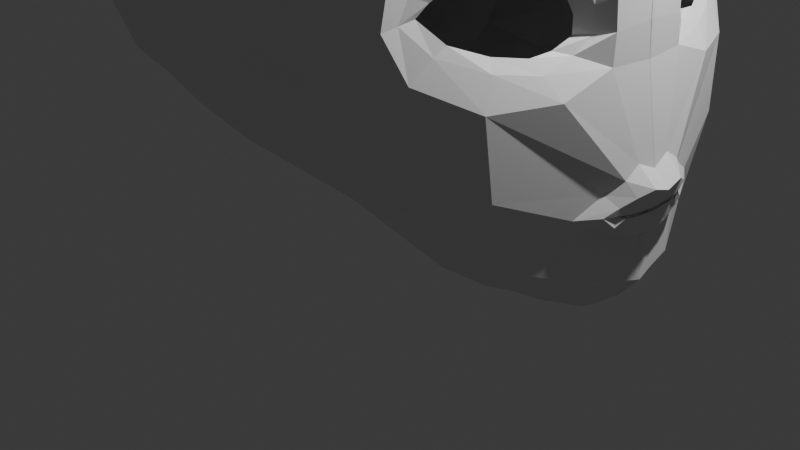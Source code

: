 # Source: Head.blend  (saved by Blender 4.4.32; exported with 4.5.12 LTS)
import bpy
from mathutils import Matrix  # noqa: F401  (used for matrix-valued properties, if any)

bpy.ops.wm.read_factory_settings(use_empty=True)
scene = bpy.context.scene
scene.name = 'Scene'

# ---- collections
col_collection = bpy.data.collections.new('Collection'); scene.collection.children.link(col_collection)

# ---- materials (node trees are filled in below, after node groups)
mat_material = bpy.data.materials.new('Material')
mat_material.alpha_threshold = 0.0
mat_material.roughness = 0.5
mat_material.line_color = (0.0, 0.0, 0.0, 1.0)

# ---- material node trees
mat_material.use_nodes = True; mat_material.node_tree.nodes.clear()
_N = mat_material.node_tree.nodes; _L = mat_material.node_tree.links
n0 = _N.new('ShaderNodeOutputMaterial'); n0.name = 'Material Output'; n0.location = (300, 300)
n1 = _N.new('ShaderNodeBsdfPrincipled'); n1.name = 'Principled BSDF'; n1.location = (10, 300)
n1.inputs[3].default_value = 1.45
_L.new(n1.outputs[0], n0.inputs[0])
n0.is_active_output = True

# ---- world
world_world = bpy.data.worlds.new('World'); scene.world = world_world
world_world.use_nodes = True; world_world.node_tree.nodes.clear()
_N = world_world.node_tree.nodes; _L = world_world.node_tree.links
n0 = _N.new('ShaderNodeOutputWorld'); n0.name = 'World Output'; n0.location = (300, 300)
n1 = _N.new('ShaderNodeBackground'); n1.name = 'Background'; n1.location = (10, 300)
n1.inputs[0].default_value = (0.05088, 0.05088, 0.05088, 1.0)
_L.new(n1.outputs[0], n0.inputs[0])
n0.is_active_output = True
world_world.color = (0.05088, 0.05088, 0.05088)
world_world.sun_shadow_jitter_overblur = 0.0

# ---- cameras
cam_camera = bpy.data.cameras.new('Camera')
cam_camera.clip_end = 100.0
cam_camera.ortho_scale = 7.314

# ---- lights
light_light = bpy.data.lights.new('Light', 'POINT')
light_light.energy = 1000.0
light_light.shadow_soft_size = 0.1

# ---- meshes
me_cube = bpy.data.meshes.new('Cube')
me_cube.from_pydata([(1.015, 1.028, 0.8949), (1.219, 0.7427, -1.407), (-1.0, 1.0, 1.008), (-0.8691, 1.0, -0.759), (-0.9787, 0.7623, -0.8793), (-1.042, 0.4841, -0.9285), (-1.087, 0.0, -0.9501), (0.9872, 0.8696, -1.287), (0.5288, 0.9934, -1.098), (0.0828, 1.118, -0.9917), (-0.3318, 1.103, -0.9206), (-0.6225, 1.029, -0.8168), (1.114, 1.123, 0.6632), (1.204, 1.163, 0.1576), (1.221, 1.25, -0.1768), (1.26, 1.132, -0.4156), (1.254, 0.8973, -1.161), (-1.113, 1.123, 0.7264), (-1.176, 1.199, 0.4235), (-1.151, 1.234, -0.02407), (-1.135, 1.198, -0.2975), (-1.015, 1.123, -0.5705), (1.066, 0.7754, 1.035), (1.155, 0.4987, 1.135), (1.181, 0.0, 1.16), (-1.225, 0.0, 1.233), (-1.199, 0.4183, 1.207), (-1.123, 0.6912, 1.131), (-0.6493, 1.123, 1.095), (-0.3494, 1.199, 1.139), (-0.02424, 1.183, 1.16), (0.3286, 1.199, 1.134), (0.6787, 1.101, 1.056), (1.594, -0.00785, -1.7), (1.569, 0.2441, -1.679), (1.449, 0.4545, -1.603), (-0.6741, 1.247, -0.66), (-0.3522, 1.272, -0.7126), (0.04522, 1.235, -0.78), (0.4938, 1.205, -0.8468), (0.8898, 1.121, -0.9751), (-0.7806, 1.321, -0.3211), (-0.4213, 1.376, -0.3459), (0.009084, 1.36, -0.3778), (0.4886, 1.315, -0.4111), (0.9021, 1.296, -0.4504), (-0.8548, 1.35, -0.0717), (-0.4353, 1.433, -0.06826), (-0.004387, 1.414, -0.08847), (0.4846, 1.432, -0.1393), (0.9031, 1.361, -0.168), (-0.8133, 1.297, 0.4805), (-0.4228, 1.357, 0.503), (1.863e-09, 1.343, 0.5181), (0.4348, 1.357, 0.4911), (0.8364, 1.305, 0.3879), (-0.7232, 1.256, 0.8087), (-0.3963, 1.282, 0.8697), (-0.01241, 1.266, 0.8924), (0.39, 1.282, 0.866), (0.7691, 1.256, 0.7668), (1.513, 0.5988, -1.398), (1.676, 0.2625, -1.509), (1.716, 0.0, -1.56), (1.459, 0.8811, -0.5533), (1.599, 0.5409, -0.5453), (1.647, -0.004862, -0.4537), (1.212, 1.206, -0.009586), (1.474, 0.3583, -0.3103), (1.625, -0.004499, -0.04513), (1.365, 0.8381, 0.2892), (1.52, 0.5142, 0.2962), (1.572, -0.006369, 0.2887), (1.298, 0.8173, 0.69), (1.335, 0.5298, 0.7517), (1.374, 0.0, 0.7744), (-0.6706, 0.7837, -1.015), (-0.7482, 0.468, -1.133), (-0.7746, 0.0, -1.174), (-0.3497, 0.8445, -1.135), (-0.4076, 0.5016, -1.291), (-0.4271, 0.0, -1.344), (0.07309, 0.8424, -1.182), (0.06857, 0.5647, -1.367), (0.06736, 0.1183, -1.426), (0.5573, 0.7557, -1.321), (0.5842, 0.5016, -1.546), (0.594, 0.0, -1.598), (1.032, 0.6855, -1.506), (1.121, 0.468, -1.656), (1.147, 0.0, -1.695), (-1.344, 0.0, -0.7786), (-1.305, 0.468, -0.7502), (-1.196, 0.7837, -0.6805), (-1.563, 0.0, -0.489), (-1.511, 0.5016, -0.472), (-1.387, 0.8269, -0.3127), (-1.647, 0.0, 0.01919), (-1.589, 0.5137, 0.02055), (-1.426, 0.8624, -0.0004922), (-1.629, 0.0, 0.5768), (-1.576, 0.5016, 0.5593), (-1.422, 0.8445, 0.5069), (-1.449, 0.0, 0.9558), (-1.41, 0.468, 0.9293), (-1.296, 0.7837, 0.8513), (0.7314, 0.793, 1.264), (0.866, 0.468, 1.357), (0.892, 0.0, 1.396), (0.4108, 0.8445, 1.381), (0.4623, 0.5016, 1.536), (0.4799, 0.0, 1.588), (-0.02424, 0.8708, 1.435), (-0.02424, 0.5647, 1.608), (-0.01383, 0.006987, 1.702), (-0.4412, 0.8445, 1.384), (-0.4983, 0.5016, 1.538), (-0.5176, 0.0, 1.59), (-0.7695, 0.7837, 1.277), (-0.8441, 0.468, 1.39), (-0.8694, 0.0, 1.428), (-1.075, 0.211, -0.9372), (1.168, 0.2429, 1.147), (-1.212, 0.211, 1.22), (1.582, 0.1417, -1.692), (1.698, 0.1066, -1.536), (1.626, 0.2493, -0.4457), (1.614, 0.2395, -0.1336), (1.555, 0.2595, 0.1373), (1.354, 0.2456, 0.7627), (-0.7614, 0.2291, -1.153), (-0.4174, 0.2414, -1.317), (0.06796, 0.332, -1.396), (0.5891, 0.2415, -1.572), (1.134, 0.2291, -1.675), (-1.324, 0.2291, -0.7644), (-1.537, 0.2414, -0.4805), (-1.618, 0.246, 0.01987), (-1.602, 0.2414, 0.568), (-1.43, 0.2291, 0.9426), (0.879, 0.2291, 1.377), (0.4711, 0.2414, 1.562), (-0.02424, 0.332, 1.638), (-0.5079, 0.2414, 1.564), (-0.8567, 0.2292, 1.409), (1.28, 0.9407, -0.04205), (1.221, 1.061, -0.1538), (1.282, 0.9368, -0.276), (1.372, 0.7694, -0.3406), (1.449, 0.6076, -0.366), (1.622, 0.2366, -0.2892), (1.641, -0.01216, -0.2711), (1.352, 0.7979, 0.02902), (1.425, 0.6068, 0.04749), (1.471, 0.4892, -0.3525), (1.477, 0.3639, -0.2159), (1.451, 0.4469, -0.03924), (-1.167, 1.212, 0.2278), (-0.8693, 1.326, 0.2002), (-0.4295, 1.395, 0.2068), (-0.005679, 1.38, 0.1832), (0.4689, 1.402, 0.1133), (0.8524, 1.336, 0.07782), (-1.638, 0.0, 0.298), (-1.583, 0.5077, 0.2899), (-1.422, 0.8553, 0.2663), (-1.61, 0.2437, 0.294), (1.25, 1.011, -0.09053), (1.543, 0.3055, -0.1711), (1.276, 1.009, -0.3161), (1.335, 0.818, 0.1171), (1.221, 1.155, -0.1653), (1.265, 1.018, 0.03641), (1.526, 0.4077, -0.3778), (1.512, 0.5882, -0.4326), (1.547, 0.3028, -0.3056), (1.489, 0.3836, 0.03732), (1.416, 0.8005, -0.4009), (1.449, 0.5605, 0.1298), (1.231, 1.108, -0.05006), (1.721, 0.2616, -1.19), (1.732, 0.2094, -1.219), (1.744, 0.1134, -1.262), (1.753, 0.0, -1.275), (1.73, 0.2473, -1.091), (1.774, 0.1722, -1.048), (1.815, 0.09865, -1.014), (1.819, 0.0, -1.044), (1.257, 1.052, -0.8461), (-1.062, 1.161, -0.4791), (-0.7147, 1.288, -0.5298), (-0.3868, 1.329, -0.5176), (0.03252, 1.317, -0.5787), (0.4943, 1.329, -0.628), (0.896, 1.237, -0.6964), (1.481, 0.8416, -0.9641), (-1.454, 0.0, -0.6338), (-1.408, 0.4848, -0.6111), (-1.276, 0.8141, -0.5488), (-1.431, 0.2353, -0.6225), (1.698, 0.3237, -1.129), (1.63, 0.3521, -1.207), (1.664, 0.2899, -1.031), (1.717, 0.111, -0.9132), (1.718, 0.2018, -0.9722), (1.733, -0.003037, -0.9619), (1.664, 0.2373, -1.27), (1.681, 0.1182, -1.313), (1.694, -0.003721, -1.322), (1.617, 0.4439, -1.129), (1.774, 0.0, -1.132), (1.758, 0.1638, -1.153), (1.769, 0.09822, -1.133), (1.764, 0.09948, -1.156), (1.769, 0.0, -1.158), (1.76, 0.1625, -1.132), (1.743, 0.2119, -1.15), (1.709, 0.2411, -1.14), (1.743, 0.2024, -1.133)], [], [(105, 27, 2, 17), (60, 32, 0, 12), (7, 40, 16, 1), (194, 45, 15, 188), (45, 50, 14, 15), (162, 55, 13, 67), (55, 60, 12, 13), (3, 21, 36, 11), (11, 36, 37, 10), (10, 37, 38, 9), (9, 38, 39, 8), (8, 39, 40, 7), (189, 20, 41, 190), (190, 41, 42, 191), (191, 42, 43, 192), (192, 43, 44, 193), (193, 44, 45, 194), (20, 19, 46, 41), (41, 46, 47, 42), (42, 47, 48, 43), (43, 48, 49, 44), (44, 49, 50, 45), (157, 18, 51, 158), (158, 51, 52, 159), (159, 52, 53, 160), (160, 53, 54, 161), (161, 54, 55, 162), (18, 17, 56, 51), (51, 56, 57, 52), (52, 57, 58, 53), (53, 58, 59, 54), (54, 59, 60, 55), (17, 2, 28, 56), (56, 28, 29, 57), (57, 29, 30, 58), (58, 30, 31, 59), (59, 31, 32, 60), (1, 16, 61, 35), (35, 61, 62, 34), (124, 125, 63, 33), (188, 15, 64, 195), (203, 205, 187, 186), (204, 203, 186, 185), (177, 169, 147, 148), (176, 168, 155, 156), (150, 127, 69, 151), (169, 171, 146, 147), (172, 170, 152, 145), (127, 128, 72, 69), (13, 12, 73, 70), (70, 73, 74, 71), (128, 129, 75, 72), (12, 0, 22, 73), (73, 22, 23, 74), (129, 122, 24, 75), (3, 11, 76, 4), (4, 76, 77, 5), (121, 130, 78, 6), (11, 10, 79, 76), (76, 79, 80, 77), (130, 131, 81, 78), (10, 9, 82, 79), (79, 82, 83, 80), (131, 132, 84, 81), (9, 8, 85, 82), (82, 85, 86, 83), (132, 133, 87, 84), (8, 7, 88, 85), (85, 88, 89, 86), (133, 134, 90, 87), (7, 1, 35, 88), (88, 35, 34, 89), (134, 124, 33, 90), (4, 93, 21, 3), (198, 96, 20, 189), (96, 99, 19, 20), (165, 102, 18, 157), (102, 105, 17, 18), (121, 135, 92, 5), (5, 92, 93, 4), (199, 136, 95, 197), (197, 95, 96, 198), (136, 137, 98, 95), (95, 98, 99, 96), (166, 138, 101, 164), (164, 101, 102, 165), (138, 139, 104, 101), (101, 104, 105, 102), (139, 123, 26, 104), (104, 26, 27, 105), (0, 32, 106, 22), (22, 106, 107, 23), (122, 140, 108, 24), (32, 31, 109, 106), (106, 109, 110, 107), (140, 141, 111, 108), (31, 30, 112, 109), (109, 112, 113, 110), (141, 142, 114, 111), (30, 29, 115, 112), (112, 115, 116, 113), (142, 143, 117, 114), (29, 28, 118, 115), (115, 118, 119, 116), (143, 144, 120, 117), (28, 2, 27, 118), (118, 27, 26, 119), (144, 123, 25, 120), (119, 26, 123, 144), (116, 119, 144, 143), (113, 116, 143, 142), (110, 113, 142, 141), (107, 110, 141, 140), (23, 107, 140, 122), (103, 25, 123, 139), (100, 103, 139, 138), (163, 100, 138, 166), (94, 97, 137, 136), (196, 94, 136, 199), (6, 91, 135, 121), (89, 34, 124, 134), (86, 89, 134, 133), (83, 86, 133, 132), (80, 83, 132, 131), (77, 80, 131, 130), (5, 77, 130, 121), (74, 23, 122, 129), (71, 74, 129, 128), (179, 172, 145, 167), (173, 174, 149, 154), (209, 202, 184, 200), (34, 62, 125, 124), (137, 166, 164, 98), (98, 164, 165, 99), (97, 163, 166, 137), (171, 179, 167, 146), (126, 150, 151, 66), (168, 175, 68, 155), (178, 176, 156, 153), (170, 178, 153, 152), (175, 173, 154, 68), (174, 177, 148, 149), (99, 165, 157, 19), (49, 161, 162, 50), (48, 160, 161, 49), (47, 159, 160, 48), (46, 158, 159, 47), (19, 157, 158, 46), (50, 162, 67, 14), (65, 64, 177, 174), (150, 126, 173, 175), (70, 71, 178, 170), (71, 128, 176, 178), (127, 150, 175, 168), (14, 67, 179, 171), (126, 65, 174, 173), (67, 13, 172, 179), (13, 70, 170, 172), (15, 14, 171, 169), (128, 127, 168, 176), (64, 15, 169, 177), (206, 201, 180, 181), (207, 206, 181, 182), (202, 204, 185, 184), (208, 207, 182, 183), (181, 211, 213, 182), (182, 213, 214, 183), (201, 209, 200, 180), (91, 196, 199, 135), (92, 197, 198, 93), (135, 199, 197, 92), (93, 198, 189, 21), (16, 188, 195, 61), (39, 193, 194, 40), (38, 192, 193, 39), (37, 191, 192, 38), (36, 190, 191, 37), (21, 189, 190, 36), (40, 194, 188, 16), (61, 195, 209, 201), (63, 125, 207, 208), (64, 65, 204, 202), (125, 62, 206, 207), (62, 61, 201, 206), (195, 64, 202, 209), (65, 126, 203, 204), (126, 66, 205, 203), (210, 212, 186, 187), (212, 215, 185, 186), (216, 211, 181, 180), (217, 216, 180, 200), (218, 217, 200, 184), (184, 185, 215, 218)])
_uv = me_cube.uv_layers.new(name='UVMap')
_uv.uv.foreach_set('vector', [0.5833, 0.2083, 0.625, 0.2083, 0.625, 0.25, 0.5833, 0.25, 0.5833, 0.4583, 0.625, 0.4519, 0.6156, 0.5, 0.5833, 0.5, 0.375, 0.4583, 0.4167, 0.4583, 0.4167, 0.5, 0.375, 0.5, 0.4375, 0.4583, 0.4583, 0.4583, 0.4583, 0.5, 0.4375, 0.5, 0.4583, 0.4583, 0.5, 0.4583, 0.5, 0.5, 0.4583, 0.5, 0.5208, 0.4583, 0.5417, 0.4583, 0.5417, 0.5, 0.5208, 0.5, 0.5417, 0.4583, 0.5833, 0.4583, 0.5833, 0.5, 0.5417, 0.5, 0.375, 0.25, 0.4167, 0.25, 0.4167, 0.2917, 0.375, 0.2917, 0.375, 0.2917, 0.4167, 0.2917, 0.4167, 0.3333, 0.375, 0.3333, 0.375, 0.3333, 0.4167, 0.3333, 0.4167, 0.375, 0.375, 0.375, 0.375, 0.375, 0.4167, 0.375, 0.4167, 0.4167, 0.375, 0.4167, 0.375, 0.4167, 0.4167, 0.4167, 0.4167, 0.4583, 0.375, 0.4583, 0.4375, 0.25, 0.4583, 0.25, 0.4583, 0.2917, 0.4375, 0.2917, 0.4375, 0.2917, 0.4583, 0.2917, 0.4583, 0.3333, 0.4375, 0.3333, 0.4375, 0.3333, 0.4583, 0.3333, 0.4583, 0.375, 0.4375, 0.375, 0.4375, 0.375, 0.4583, 0.375, 0.4583, 0.4167, 0.4375, 0.4167, 0.4375, 0.4167, 0.4583, 0.4167, 0.4583, 0.4583, 0.4375, 0.4583, 0.4583, 0.25, 0.5, 0.25, 0.5, 0.2917, 0.4583, 0.2917, 0.4583, 0.2917, 0.5, 0.2917, 0.5, 0.3333, 0.4583, 0.3333, 0.4583, 0.3333, 0.5, 0.3333, 0.5, 0.375, 0.4583, 0.375, 0.4583, 0.375, 0.5, 0.375, 0.5, 0.4167, 0.4583, 0.4167, 0.4583, 0.4167, 0.5, 0.4167, 0.5, 0.4583, 0.4583, 0.4583, 0.5208, 0.25, 0.5417, 0.25, 0.5417, 0.2917, 0.5208, 0.2917, 0.5208, 0.2917, 0.5417, 0.2917, 0.5417, 0.3333, 0.5208, 0.3333, 0.5208, 0.3333, 0.5417, 0.3333, 0.5417, 0.375, 0.5208, 0.375, 0.5208, 0.375, 0.5417, 0.375, 0.5417, 0.4167, 0.5208, 0.4167, 0.5208, 0.4167, 0.5417, 0.4167, 0.5417, 0.4583, 0.5208, 0.4583, 0.5417, 0.25, 0.5833, 0.25, 0.5833, 0.2917, 0.5417, 0.2917, 0.5417, 0.2917, 0.5833, 0.2917, 0.5833, 0.3333, 0.5417, 0.3333, 0.5417, 0.3333, 0.5833, 0.3333, 0.5833, 0.375, 0.5417, 0.375, 0.5417, 0.375, 0.5833, 0.375, 0.5833, 0.4167, 0.5417, 0.4167, 0.5417, 0.4167, 0.5833, 0.4167, 0.5833, 0.4583, 0.5417, 0.4583, 0.5833, 0.25, 0.625, 0.25, 0.625, 0.2917, 0.5833, 0.2917, 0.5833, 0.2917, 0.625, 0.2917, 0.625, 0.3333, 0.5833, 0.3333, 0.5833, 0.3333, 0.625, 0.3333, 0.625, 0.375, 0.5833, 0.375, 0.5833, 0.375, 0.625, 0.375, 0.625, 0.4167, 0.5833, 0.4167, 0.5833, 0.4167, 0.625, 0.4167, 0.625, 0.4519, 0.5833, 0.4583, 0.375, 0.5, 0.4167, 0.5, 0.4167, 0.5417, 0.375, 0.5417, 0.375, 0.5417, 0.4167, 0.5417, 0.4167, 0.5833, 0.375, 0.5833, 0.375, 0.6042, 0.4167, 0.6042, 0.4167, 0.625, 0.375, 0.625, 0.4375, 0.5, 0.4583, 0.5, 0.4583, 0.5417, 0.4375, 0.5417, 0.4583, 0.6042, 0.4583, 0.625, 0.4583, 0.625, 0.4583, 0.6042, 0.4583, 0.5833, 0.4583, 0.6042, 0.4583, 0.6042, 0.4583, 0.5833, 0.4583, 0.5417, 0.4583, 0.5, 0.4583, 0.5, 0.4583, 0.5417, 0.5417, 0.6042, 0.5, 0.6042, 0.5, 0.6042, 0.5417, 0.6042, 0.4792, 0.6042, 0.5, 0.6042, 0.5, 0.625, 0.4792, 0.625, 0.4583, 0.5, 0.5, 0.5, 0.5, 0.5, 0.4583, 0.5, 0.5417, 0.5, 0.5417, 0.5417, 0.5417, 0.5417, 0.5417, 0.5, 0.5, 0.6042, 0.5417, 0.6042, 0.5417, 0.625, 0.5, 0.625, 0.5417, 0.5, 0.5833, 0.5, 0.5833, 0.5417, 0.5417, 0.5417, 0.5417, 0.5417, 0.5833, 0.5417, 0.5833, 0.5833, 0.5417, 0.5833, 0.5417, 0.6042, 0.5833, 0.6042, 0.5833, 0.625, 0.5417, 0.625, 0.5833, 0.5, 0.6156, 0.5, 0.625, 0.5314, 0.5833, 0.5417, 0.5833, 0.5417, 0.625, 0.5314, 0.625, 0.5833, 0.5833, 0.5833, 0.5833, 0.6042, 0.625, 0.6042, 0.625, 0.625, 0.5833, 0.625, 0.125, 0.5, 0.1667, 0.5, 0.1667, 0.5417, 0.125, 0.5417, 0.125, 0.5417, 0.1667, 0.5417, 0.1667, 0.5833, 0.125, 0.5833, 0.125, 0.6042, 0.1667, 0.6042, 0.1667, 0.625, 0.125, 0.625, 0.1667, 0.5, 0.2083, 0.5, 0.2083, 0.5417, 0.1667, 0.5417, 0.1667, 0.5417, 0.2083, 0.5417, 0.2083, 0.5833, 0.1667, 0.5833, 0.1667, 0.6042, 0.2083, 0.6042, 0.2083, 0.625, 0.1667, 0.625, 0.2083, 0.5, 0.25, 0.5, 0.25, 0.5417, 0.2083, 0.5417, 0.2083, 0.5417, 0.25, 0.5417, 0.25, 0.5833, 0.2083, 0.5833, 0.2083, 0.6042, 0.25, 0.6042, 0.25, 0.625, 0.2083, 0.625, 0.25, 0.5, 0.2917, 0.5, 0.2917, 0.5417, 0.25, 0.5417, 0.25, 0.5417, 0.2917, 0.5417, 0.2917, 0.5833, 0.25, 0.5833, 0.25, 0.6042, 0.2917, 0.6042, 0.2917, 0.625, 0.25, 0.625, 0.2917, 0.5, 0.3333, 0.5, 0.3333, 0.5417, 0.2917, 0.5417, 0.2917, 0.5417, 0.3333, 0.5417, 0.3333, 0.5833, 0.2917, 0.5833, 0.2917, 0.6042, 0.3333, 0.6042, 0.3333, 0.625, 0.2917, 0.625, 0.3333, 0.5, 0.375, 0.5, 0.375, 0.5417, 0.3333, 0.5417, 0.3333, 0.5417, 0.375, 0.5417, 0.375, 0.5833, 0.3333, 0.5833, 0.3333, 0.6042, 0.375, 0.6042, 0.375, 0.625, 0.3333, 0.625, 0.375, 0.2083, 0.4167, 0.2083, 0.4167, 0.25, 0.375, 0.25, 0.4375, 0.2083, 0.4583, 0.2083, 0.4583, 0.25, 0.4375, 0.25, 0.4583, 0.2083, 0.5, 0.2083, 0.5, 0.25, 0.4583, 0.25, 0.5208, 0.2083, 0.5417, 0.2083, 0.5417, 0.25, 0.5208, 0.25, 0.5417, 0.2083, 0.5833, 0.2083, 0.5833, 0.25, 0.5417, 0.25, 0.375, 0.1458, 0.4167, 0.1458, 0.4167, 0.1667, 0.375, 0.1667, 0.375, 0.1667, 0.4167, 0.1667, 0.4167, 0.2083, 0.375, 0.2083, 0.4375, 0.1458, 0.4583, 0.1458, 0.4583, 0.1667, 0.4375, 0.1667, 0.4375, 0.1667, 0.4583, 0.1667, 0.4583, 0.2083, 0.4375, 0.2083, 0.4583, 0.1458, 0.5, 0.1458, 0.5, 0.1667, 0.4583, 0.1667, 0.4583, 0.1667, 0.5, 0.1667, 0.5, 0.2083, 0.4583, 0.2083, 0.5208, 0.1458, 0.5417, 0.1458, 0.5417, 0.1667, 0.5208, 0.1667, 0.5208, 0.1667, 0.5417, 0.1667, 0.5417, 0.2083, 0.5208, 0.2083, 0.5417, 0.1458, 0.5833, 0.1458, 0.5833, 0.1667, 0.5417, 0.1667, 0.5417, 0.1667, 0.5833, 0.1667, 0.5833, 0.2083, 0.5417, 0.2083, 0.5833, 0.1458, 0.625, 0.1458, 0.625, 0.1667, 0.5833, 0.1667, 0.5833, 0.1667, 0.625, 0.1667, 0.625, 0.2083, 0.5833, 0.2083, 0.6156, 0.5, 0.6731, 0.5, 0.6731, 0.5417, 0.625, 0.5314, 0.625, 0.5314, 0.6731, 0.5417, 0.6667, 0.5833, 0.625, 0.5833, 0.625, 0.6042, 0.6667, 0.6042, 0.6667, 0.625, 0.625, 0.625, 0.6731, 0.5, 0.7083, 0.5, 0.7083, 0.5417, 0.6731, 0.5417, 0.6731, 0.5417, 0.7083, 0.5417, 0.7083, 0.5833, 0.6667, 0.5833, 0.6667, 0.6042, 0.7083, 0.6042, 0.7083, 0.625, 0.6667, 0.625, 0.7083, 0.5, 0.75, 0.5, 0.75, 0.5417, 0.7083, 0.5417, 0.7083, 0.5417, 0.75, 0.5417, 0.75, 0.5833, 0.7083, 0.5833, 0.7083, 0.6042, 0.75, 0.6042, 0.75, 0.625, 0.7083, 0.625, 0.75, 0.5, 0.7917, 0.5, 0.7917, 0.5417, 0.75, 0.5417, 0.75, 0.5417, 0.7917, 0.5417, 0.7917, 0.5833, 0.75, 0.5833, 0.75, 0.6042, 0.7917, 0.6042, 0.7917, 0.625, 0.75, 0.625, 0.7917, 0.5, 0.8333, 0.5, 0.8333, 0.5417, 0.7917, 0.5417, 0.7917, 0.5417, 0.8333, 0.5417, 0.8333, 0.5833, 0.7917, 0.5833, 0.7917, 0.6042, 0.8333, 0.6042, 0.8333, 0.625, 0.7917, 0.625, 0.8333, 0.5, 0.875, 0.5, 0.875, 0.5417, 0.8333, 0.5417, 0.8333, 0.5417, 0.875, 0.5417, 0.875, 0.5833, 0.8333, 0.5833, 0.8333, 0.6042, 0.875, 0.6042, 0.875, 0.625, 0.8333, 0.625, 0.8333, 0.5833, 0.875, 0.5833, 0.875, 0.6042, 0.8333, 0.6042, 0.7917, 0.5833, 0.8333, 0.5833, 0.8333, 0.6042, 0.7917, 0.6042, 0.75, 0.5833, 0.7917, 0.5833, 0.7917, 0.6042, 0.75, 0.6042, 0.7083, 0.5833, 0.75, 0.5833, 0.75, 0.6042, 0.7083, 0.6042, 0.6667, 0.5833, 0.7083, 0.5833, 0.7083, 0.6042, 0.6667, 0.6042, 0.625, 0.5833, 0.6667, 0.5833, 0.6667, 0.6042, 0.625, 0.6042, 0.5833, 0.125, 0.625, 0.125, 0.625, 0.1458, 0.5833, 0.1458, 0.5417, 0.125, 0.5833, 0.125, 0.5833, 0.1458, 0.5417, 0.1458, 0.5208, 0.125, 0.5417, 0.125, 0.5417, 0.1458, 0.5208, 0.1458, 0.4583, 0.125, 0.5, 0.125, 0.5, 0.1458, 0.4583, 0.1458, 0.4375, 0.125, 0.4583, 0.125, 0.4583, 0.1458, 0.4375, 0.1458, 0.375, 0.125, 0.4167, 0.125, 0.4167, 0.1458, 0.375, 0.1458, 0.3333, 0.5833, 0.375, 0.5833, 0.375, 0.6042, 0.3333, 0.6042, 0.2917, 0.5833, 0.3333, 0.5833, 0.3333, 0.6042, 0.2917, 0.6042, 0.25, 0.5833, 0.2917, 0.5833, 0.2917, 0.6042, 0.25, 0.6042, 0.2083, 0.5833, 0.25, 0.5833, 0.25, 0.6042, 0.2083, 0.6042, 0.1667, 0.5833, 0.2083, 0.5833, 0.2083, 0.6042, 0.1667, 0.6042, 0.125, 0.5833, 0.1667, 0.5833, 0.1667, 0.6042, 0.125, 0.6042, 0.5833, 0.5833, 0.625, 0.5833, 0.625, 0.6042, 0.5833, 0.6042, 0.5417, 0.5833, 0.5833, 0.5833, 0.5833, 0.6042, 0.5417, 0.6042, 0.5208, 0.5, 0.5417, 0.5, 0.5417, 0.5, 0.5208, 0.5, 0.4583, 0.6042, 0.4583, 0.5833, 0.4583, 0.5833, 0.4583, 0.6042, 0.4375, 0.5417, 0.4583, 0.5417, 0.4583, 0.5417, 0.4375, 0.5417, 0.375, 0.5833, 0.4167, 0.5833, 0.4167, 0.6042, 0.375, 0.6042, 0.5, 0.1458, 0.5208, 0.1458, 0.5208, 0.1667, 0.5, 0.1667, 0.5, 0.1667, 0.5208, 0.1667, 0.5208, 0.2083, 0.5, 0.2083, 0.5, 0.125, 0.5208, 0.125, 0.5208, 0.1458, 0.5, 0.1458, 0.5, 0.5, 0.5208, 0.5, 0.5208, 0.5, 0.5, 0.5, 0.4583, 0.6042, 0.4792, 0.6042, 0.4792, 0.625, 0.4583, 0.625, 0.5, 0.6042, 0.4792, 0.6042, 0.4792, 0.6042, 0.5, 0.6042, 0.5417, 0.5833, 0.5417, 0.6042, 0.5417, 0.6042, 0.5417, 0.5833, 0.5417, 0.5417, 0.5417, 0.5833, 0.5417, 0.5833, 0.5417, 0.5417, 0.4792, 0.6042, 0.4583, 0.6042, 0.4583, 0.6042, 0.4792, 0.6042, 0.4583, 0.5833, 0.4583, 0.5417, 0.4583, 0.5417, 0.4583, 0.5833, 0.5, 0.2083, 0.5208, 0.2083, 0.5208, 0.25, 0.5, 0.25, 0.5, 0.4167, 0.5208, 0.4167, 0.5208, 0.4583, 0.5, 0.4583, 0.5, 0.375, 0.5208, 0.375, 0.5208, 0.4167, 0.5, 0.4167, 0.5, 0.3333, 0.5208, 0.3333, 0.5208, 0.375, 0.5, 0.375, 0.5, 0.2917, 0.5208, 0.2917, 0.5208, 0.3333, 0.5, 0.3333, 0.5, 0.25, 0.5208, 0.25, 0.5208, 0.2917, 0.5, 0.2917, 0.5, 0.4583, 0.5208, 0.4583, 0.5208, 0.5, 0.5, 0.5, 0.4583, 0.5833, 0.4583, 0.5417, 0.4583, 0.5417, 0.4583, 0.5833, 0.4792, 0.6042, 0.4583, 0.6042, 0.4583, 0.6042, 0.4792, 0.6042, 0.5417, 0.5417, 0.5417, 0.5833, 0.5417, 0.5833, 0.5417, 0.5417, 0.5417, 0.5833, 0.5417, 0.6042, 0.5417, 0.6042, 0.5417, 0.5833, 0.5, 0.6042, 0.4792, 0.6042, 0.4792, 0.6042, 0.5, 0.6042, 0.5, 0.5, 0.5208, 0.5, 0.5208, 0.5, 0.5, 0.5, 0.4583, 0.6042, 0.4583, 0.5833, 0.4583, 0.5833, 0.4583, 0.6042, 0.5208, 0.5, 0.5417, 0.5, 0.5417, 0.5, 0.5208, 0.5, 0.5417, 0.5, 0.5417, 0.5417, 0.5417, 0.5417, 0.5417, 0.5, 0.4583, 0.5, 0.5, 0.5, 0.5, 0.5, 0.4583, 0.5, 0.5417, 0.6042, 0.5, 0.6042, 0.5, 0.6042, 0.5417, 0.6042, 0.4583, 0.5417, 0.4583, 0.5, 0.4583, 0.5, 0.4583, 0.5417, 0.4167, 0.5833, 0.4167, 0.5417, 0.4167, 0.5417, 0.4167, 0.5833, 0.4167, 0.6042, 0.4167, 0.5833, 0.4167, 0.5833, 0.4167, 0.6042, 0.4583, 0.5417, 0.4583, 0.5833, 0.4583, 0.5833, 0.4583, 0.5417, 0.4167, 0.625, 0.4167, 0.6042, 0.4167, 0.6042, 0.4167, 0.625, 0.4167, 0.5833, 0.4291, 0.5833, 0.4296, 0.6042, 0.4167, 0.6042, 0.4167, 0.6042, 0.4296, 0.6042, 0.428, 0.625, 0.4167, 0.625, 0.4167, 0.5417, 0.4375, 0.5417, 0.4375, 0.5417, 0.4167, 0.5417, 0.4167, 0.125, 0.4375, 0.125, 0.4375, 0.1458, 0.4167, 0.1458, 0.4167, 0.1667, 0.4375, 0.1667, 0.4375, 0.2083, 0.4167, 0.2083, 0.4167, 0.1458, 0.4375, 0.1458, 0.4375, 0.1667, 0.4167, 0.1667, 0.4167, 0.2083, 0.4375, 0.2083, 0.4375, 0.25, 0.4167, 0.25, 0.4167, 0.5, 0.4375, 0.5, 0.4375, 0.5417, 0.4167, 0.5417, 0.4167, 0.4167, 0.4375, 0.4167, 0.4375, 0.4583, 0.4167, 0.4583, 0.4167, 0.375, 0.4375, 0.375, 0.4375, 0.4167, 0.4167, 0.4167, 0.4167, 0.3333, 0.4375, 0.3333, 0.4375, 0.375, 0.4167, 0.375, 0.4167, 0.2917, 0.4375, 0.2917, 0.4375, 0.3333, 0.4167, 0.3333, 0.4167, 0.25, 0.4375, 0.25, 0.4375, 0.2917, 0.4167, 0.2917, 0.4167, 0.4583, 0.4375, 0.4583, 0.4375, 0.5, 0.4167, 0.5, 0.4167, 0.5417, 0.4375, 0.5417, 0.4375, 0.5417, 0.4167, 0.5417, 0.4167, 0.625, 0.4167, 0.6042, 0.4167, 0.6042, 0.4167, 0.625, 0.4583, 0.5417, 0.4583, 0.5833, 0.4583, 0.5833, 0.4583, 0.5417, 0.4167, 0.6042, 0.4167, 0.5833, 0.4167, 0.5833, 0.4167, 0.6042, 0.4167, 0.5833, 0.4167, 0.5417, 0.4167, 0.5417, 0.4167, 0.5833, 0.4375, 0.5417, 0.4583, 0.5417, 0.4583, 0.5417, 0.4375, 0.5417, 0.4583, 0.5833, 0.4583, 0.6042, 0.4583, 0.6042, 0.4583, 0.5833, 0.4583, 0.6042, 0.4583, 0.625, 0.4583, 0.625, 0.4583, 0.6042, 0.4471, 0.625, 0.4466, 0.6042, 0.4583, 0.6042, 0.4583, 0.625, 0.4466, 0.6042, 0.4471, 0.5833, 0.4583, 0.5833, 0.4583, 0.6042, 0.0, 0.0, 0.4291, 0.5833, 0.4167, 0.5833, 0.4167, 0.5417, 0.0, 0.0, 0.0, 0.0, 0.4167, 0.5417, 0.4375, 0.5417, 0.0, 0.0, 0.0, 0.0, 0.4375, 0.5417, 0.4583, 0.5417, 0.4583, 0.5417, 0.4583, 0.5833, 0.4471, 0.5833, 0.0, 0.0])
me_cube.materials.append(mat_material)
me_cube.use_mirror_vertex_groups = False
me_cube.update()

# ---- objects
ob_cube = bpy.data.objects.new('Cube', me_cube)
ob_light = bpy.data.objects.new('Light', light_light)
ob_camera = bpy.data.objects.new('Camera', cam_camera)

# ---- transforms, parenting, visibility, modifiers, constraints
ob_cube.location = (0.0, 0.0, 3.104)
ob_cube.scale = (1.685, 1.685, 1.685)
ob_cube.lock_rotations_4d = False
ob_cube.empty_display_type = 'ARROWS'
ob_cube.lineart.crease_threshold = 0.0
_m = ob_cube.modifiers.new('Mirror', 'MIRROR')
_m.use_axis = (False, True, False)
_m.use_clip = True
ob_light.location = (4.076, 1.005, 5.904)
ob_light.rotation_euler = (0.6503, 0.05522, 1.866)
ob_light.lock_rotations_4d = False
ob_light.empty_display_type = 'ARROWS'
ob_light.color = (0.0, 0.0, 0.0, 0.0)
ob_light.lineart.crease_threshold = 0.0
ob_camera.location = (7.359, -6.926, 4.958)
ob_camera.rotation_euler = (1.109, 0.0, 0.8149)
ob_camera.lock_rotations_4d = False
ob_camera.empty_display_type = 'ARROWS'
ob_camera.color = (0.0, 0.0, 0.0, 0.0)
ob_camera.display_type = 'WIRE'
ob_camera.lineart.crease_threshold = 0.0

# ---- collection membership
col_collection.objects.link(ob_cube)
col_collection.objects.link(ob_light)
col_collection.objects.link(ob_camera)

# ---- scene / render settings (as saved in the file)
scene.camera = ob_camera
scene.frame_start = 1; scene.frame_end = 250; scene.frame_set(159)
scene.render.engine = 'BLENDER_EEVEE_NEXT'
bpy.context.view_layer.update()
